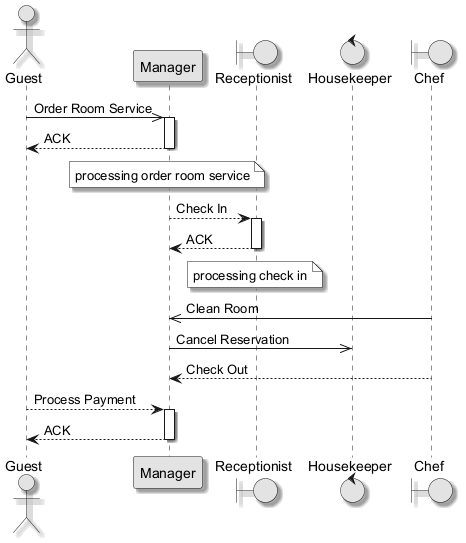

The diagram above was rendered by PlantUML. Its source (embedded in the PNG):
@startuml
skinparam monochrome true
skinparam shadowing true
actor "Guest" as G
participant "Manager" as M
boundary "Receptionist" as R
control "Housekeeper" as H
boundary "Chef" as C
G ->> M : Order Room Service
activate M
M --> G : ACK
deactivate M
note over M : processing order room service
M --> R : Check In
activate R
R --> M : ACK
deactivate R
note over R : processing check in
C ->> M : Clean Room
M ->> H : Cancel Reservation
C --> M : Check Out
G --> M : Process Payment
activate M
M --> G : ACK
deactivate M
@enduml